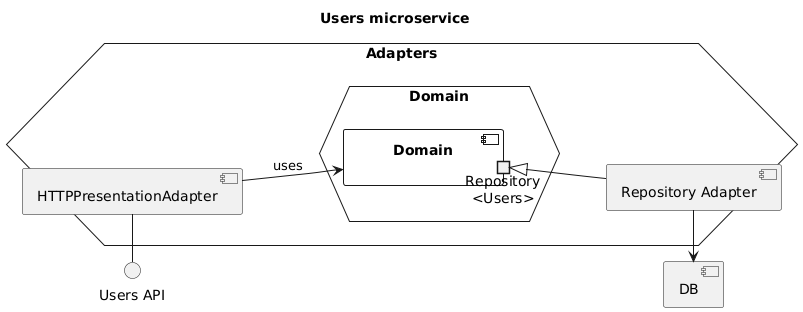

The diagram above was rendered by PlantUML. Its source (embedded in the PNG):
@startuml Users-users-components

title "Users microservice"

left to right direction

component "DB"
interface "Users API" as UsersAPI

hexagon Adapters {
    hexagon Domain as DomainHex {
        component Domain {
            portout "Repository\n<Users>" as Repo

        }
    }

    component "Repository Adapter" as RepoAdapter
    RepoAdapter -u-|> Repo
    RepoAdapter -l-> DB

    component "HTTPPresentationAdapter" as HTTPAdapter
    HTTPAdapter -d-> Domain : uses
    HTTPAdapter -l-() UsersAPI
}

@enduml